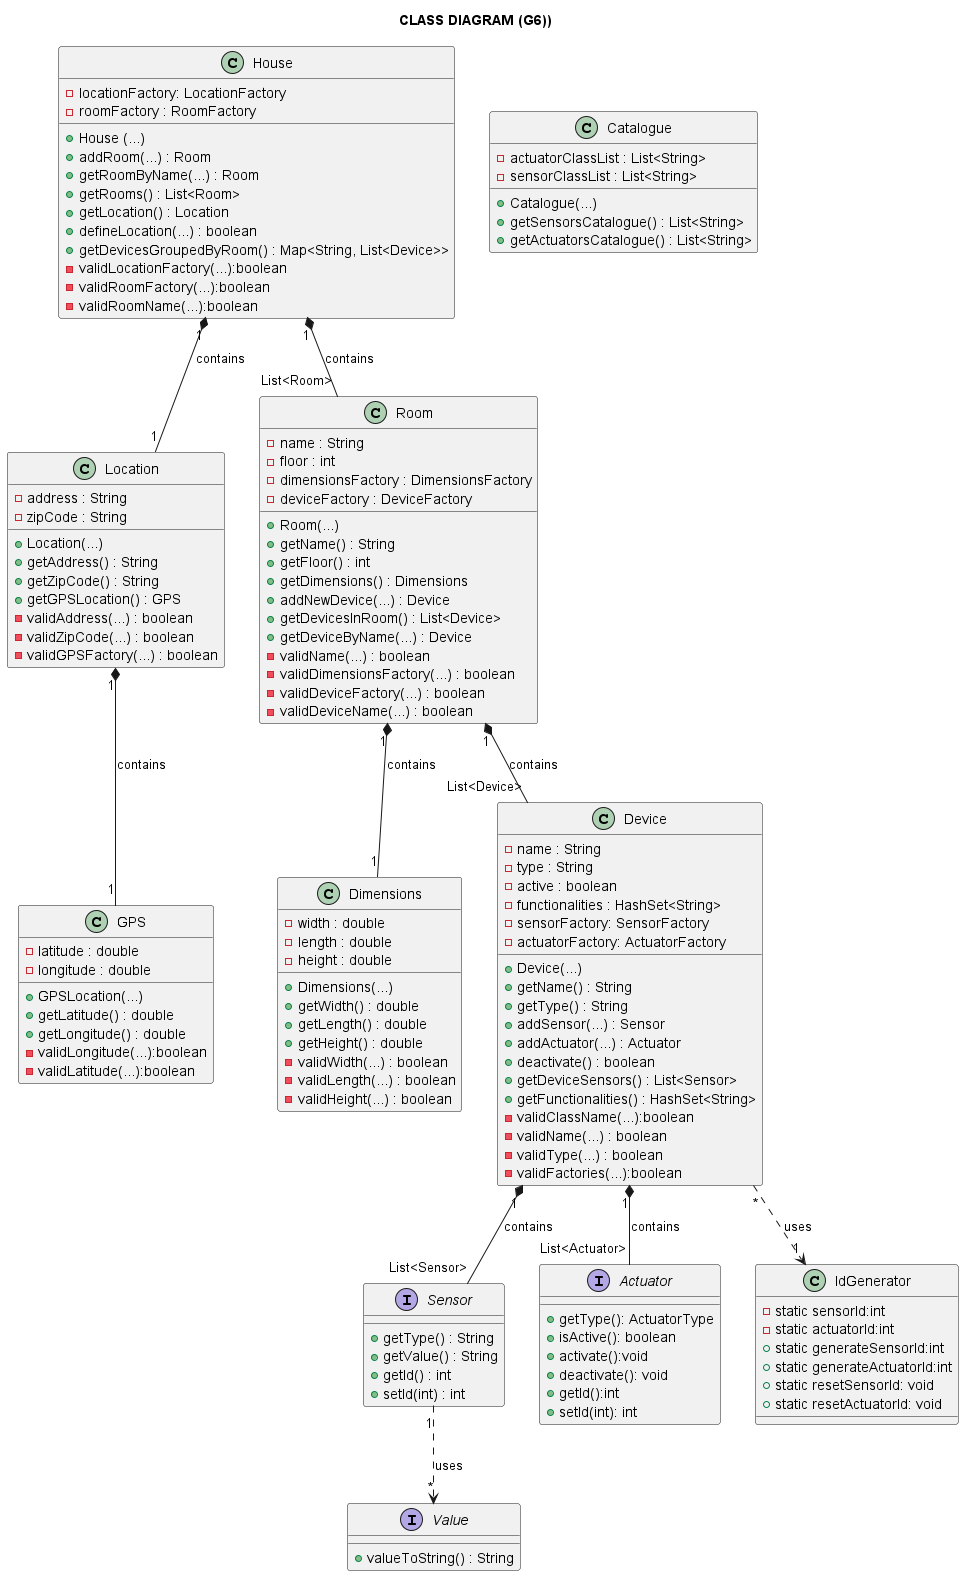

The diagram above was rendered by PlantUML. Its source (embedded in the PNG):
@startuml

title CLASS DIAGRAM (G6))

class House {
  - locationFactory: LocationFactory
  - roomFactory : RoomFactory
  + House (...)
  + addRoom(...) : Room
  + getRoomByName(...) : Room
  + getRooms() : List<Room>
  + getLocation() : Location
  + defineLocation(...) : boolean
  + getDevicesGroupedByRoom() : Map<String, List<Device>>
  -validLocationFactory(...):boolean
  -validRoomFactory(...):boolean
  -validRoomName(...):boolean
}

class Catalogue {
  - actuatorClassList : List<String>
  - sensorClassList : List<String>
  +Catalogue(...)
  + getSensorsCatalogue() : List<String>
  + getActuatorsCatalogue() : List<String>
}

class Location {
  - address : String
  - zipCode : String

  + Location(...)
  + getAddress() : String
  + getZipCode() : String
  + getGPSLocation() : GPS
  -validAddress(...) : boolean
  -validZipCode(...) : boolean
  -validGPSFactory(...) : boolean
}

class GPS {
  - latitude : double
  - longitude : double
  + GPSLocation(...)
  + getLatitude() : double
  + getLongitude() : double
  -validLongitude(...):boolean
  -validLatitude(...):boolean
}

class Room {
  - name : String
  - floor : int
  - dimensionsFactory : DimensionsFactory
  - deviceFactory : DeviceFactory
  + Room(...)
  + getName() : String
  + getFloor() : int
  + getDimensions() : Dimensions
  + addNewDevice(...) : Device
  + getDevicesInRoom() : List<Device>
  + getDeviceByName(...) : Device
  -validName(...) : boolean
  -validDimensionsFactory(...) : boolean
  -validDeviceFactory(...) : boolean
  -validDeviceName(...) : boolean
}

class Dimensions {
  - width : double
  - length : double
  - height : double

  + Dimensions(...)
  + getWidth() : double
  + getLength() : double
  + getHeight() : double
  -validWidth(...) : boolean
  -validLength(...) : boolean
  -validHeight(...) : boolean
}

class Device {
  - name : String
  - type : String
  - active : boolean
  - functionalities : HashSet<String>
  - sensorFactory: SensorFactory
  - actuatorFactory: ActuatorFactory
  + Device(...)
  + getName() : String
  + getType() : String
  + addSensor(...) : Sensor
  + addActuator(...) : Actuator
  + deactivate() : boolean
  + getDeviceSensors() : List<Sensor>
  + getFunctionalities() : HashSet<String>
  -validClassName(...):boolean
  -validName(...) : boolean
  -validType(...) : boolean
  -validFactories(...):boolean
}

interface Sensor {
  + getType() : String
  + getValue() : String
  + getId() : int
  + setId(int) : int
}

interface Actuator{
    +getType(): ActuatorType
    +isActive(): boolean
    +activate():void
    +deactivate(): void
    +getId():int
    +setId(int): int
}


interface Value {
  + valueToString() : String
}

class IdGenerator{
- static sensorId:int
- static actuatorId:int
+ static generateSensorId:int
+ static generateActuatorId:int
+ static resetSensorId: void
+ static resetActuatorId: void
}

House "1" *-- "1" Location : contains
House "1" *-- "List<Room>" Room : contains

Location "1" *-- "1" GPS : contains

Room "1" *-- "List<Device>" Device : contains
Room "1" *-- "1" Dimensions : contains

Device "1" *-- "List<Sensor>" Sensor :  contains
Device "1" *-- "List<Actuator>" Actuator :  contains
Device "*" ..> "1" IdGenerator : uses
Sensor "1" ..> "*" Value : uses

@enduml